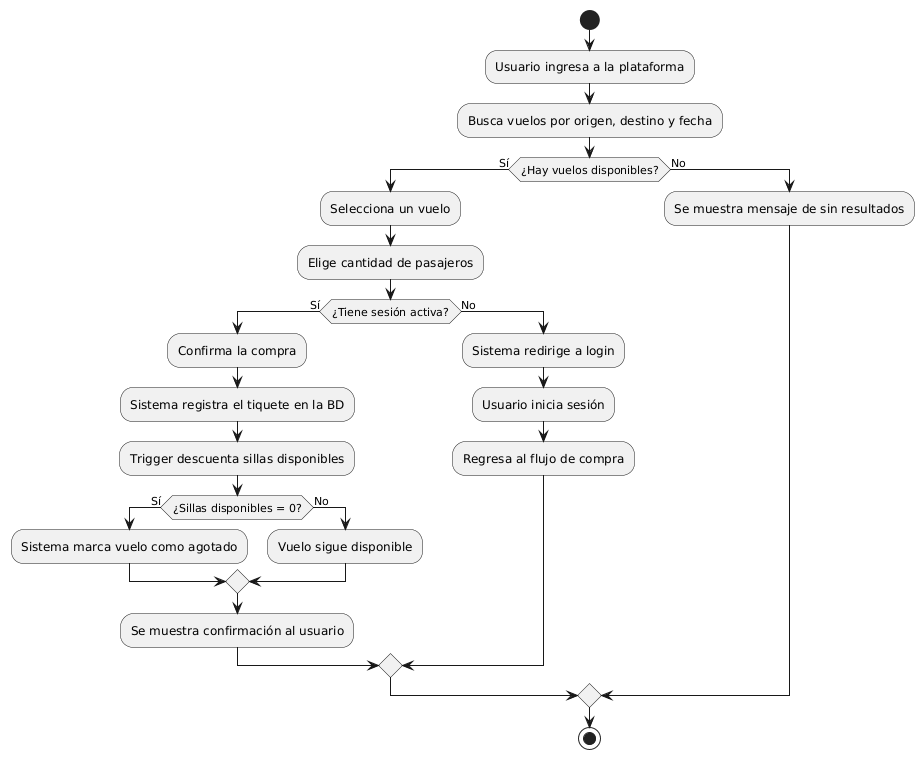

The diagram above was rendered by PlantUML. Its source (embedded in the PNG):
@startuml
start

:Usuario ingresa a la plataforma;
:Busca vuelos por origen, destino y fecha;

if (¿Hay vuelos disponibles?) then (Sí)
  :Selecciona un vuelo;
  :Elige cantidad de pasajeros;
  if (¿Tiene sesión activa?) then (Sí)
    :Confirma la compra;
    :Sistema registra el tiquete en la BD;
    :Trigger descuenta sillas disponibles;
    if (¿Sillas disponibles = 0?) then (Sí)
      :Sistema marca vuelo como agotado;
    else (No)
      :Vuelo sigue disponible;
    endif
    :Se muestra confirmación al usuario;
  else (No)
    :Sistema redirige a login;
    :Usuario inicia sesión;
    :Regresa al flujo de compra;
  endif
else (No)
  :Se muestra mensaje de sin resultados;
endif

stop
@enduml